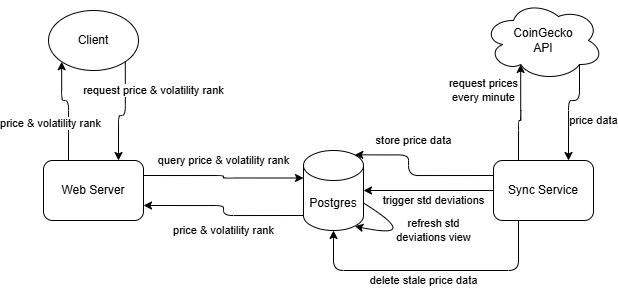

The diagram above was exported from draw.io. Its source (the exported page's mxGraphModel, read from the mxfile embedded in the PNG):
<mxGraphModel dx="1358" dy="704" grid="1" gridSize="10" guides="1" tooltips="1" connect="1" arrows="1" fold="1" page="1" pageScale="1" pageWidth="850" pageHeight="1100" math="0" shadow="0">
  <root>
    <mxCell id="0" />
    <mxCell id="1" parent="0" />
    <mxCell id="jP2e2wgdP1PLZuYK3M4P-20" value="price &amp;amp; volatility rank" style="edgeStyle=orthogonalEdgeStyle;rounded=1;orthogonalLoop=1;jettySize=auto;html=1;exitX=0;exitY=1;exitDx=0;exitDy=-15;exitPerimeter=0;entryX=1;entryY=0.75;entryDx=0;entryDy=0;curved=0;" edge="1" parent="1" source="jP2e2wgdP1PLZuYK3M4P-1" target="jP2e2wgdP1PLZuYK3M4P-8">
      <mxGeometry x="-0.0588" y="-15" relative="1" as="geometry">
        <mxPoint x="-15" y="15" as="offset" />
      </mxGeometry>
    </mxCell>
    <mxCell id="jP2e2wgdP1PLZuYK3M4P-1" value="Postgres" style="shape=cylinder3;whiteSpace=wrap;html=1;boundedLbl=1;backgroundOutline=1;size=15;" vertex="1" parent="1">
      <mxGeometry x="350" y="280" width="60" height="80" as="geometry" />
    </mxCell>
    <mxCell id="jP2e2wgdP1PLZuYK3M4P-17" value="&lt;div&gt;price data&lt;/div&gt;" style="rounded=1;orthogonalLoop=1;jettySize=auto;html=1;exitX=0.8;exitY=0.8;exitDx=0;exitDy=0;exitPerimeter=0;entryX=0.75;entryY=0;entryDx=0;entryDy=0;edgeStyle=orthogonalEdgeStyle;" edge="1" parent="1" source="jP2e2wgdP1PLZuYK3M4P-3" target="jP2e2wgdP1PLZuYK3M4P-4">
      <mxGeometry x="-0.3268" y="24" relative="1" as="geometry">
        <Array as="points">
          <mxPoint x="626" y="230" />
          <mxPoint x="615" y="230" />
        </Array>
        <mxPoint x="14" y="-4" as="offset" />
      </mxGeometry>
    </mxCell>
    <mxCell id="jP2e2wgdP1PLZuYK3M4P-3" value="CoinGecko&lt;div&gt;API&lt;/div&gt;" style="ellipse;shape=cloud;whiteSpace=wrap;html=1;" vertex="1" parent="1">
      <mxGeometry x="530" y="130" width="120" height="80" as="geometry" />
    </mxCell>
    <mxCell id="jP2e2wgdP1PLZuYK3M4P-4" value="Sync Service" style="rounded=1;whiteSpace=wrap;html=1;" vertex="1" parent="1">
      <mxGeometry x="540" y="290" width="100" height="60" as="geometry" />
    </mxCell>
    <mxCell id="jP2e2wgdP1PLZuYK3M4P-7" value="store price data" style="edgeStyle=orthogonalEdgeStyle;rounded=1;orthogonalLoop=1;jettySize=auto;html=1;exitX=0;exitY=0.25;exitDx=0;exitDy=0;entryX=0.855;entryY=0;entryDx=0;entryDy=4.35;entryPerimeter=0;curved=0;" edge="1" parent="1" source="jP2e2wgdP1PLZuYK3M4P-4" target="jP2e2wgdP1PLZuYK3M4P-1">
      <mxGeometry x="0.3253" y="-15" relative="1" as="geometry">
        <Array as="points">
          <mxPoint x="455" y="305" />
          <mxPoint x="455" y="284" />
        </Array>
        <mxPoint x="5" y="1" as="offset" />
      </mxGeometry>
    </mxCell>
    <mxCell id="jP2e2wgdP1PLZuYK3M4P-8" value="Web Server" style="rounded=1;whiteSpace=wrap;html=1;" vertex="1" parent="1">
      <mxGeometry x="90" y="290" width="100" height="60" as="geometry" />
    </mxCell>
    <mxCell id="jP2e2wgdP1PLZuYK3M4P-14" value="refresh std&lt;div&gt;deviations view&lt;/div&gt;" style="endArrow=none;html=1;rounded=1;exitX=0.855;exitY=1;exitDx=0;exitDy=-4.35;exitPerimeter=0;entryX=1;entryY=0;entryDx=0;entryDy=52.5;entryPerimeter=0;edgeStyle=orthogonalEdgeStyle;elbow=horizontal;curved=1;startArrow=classic;startFill=1;endFill=0;" edge="1" parent="1" source="jP2e2wgdP1PLZuYK3M4P-1" target="jP2e2wgdP1PLZuYK3M4P-1">
      <mxGeometry x="-0.0041" y="-14" width="50" height="50" relative="1" as="geometry">
        <mxPoint x="300" y="310" as="sourcePoint" />
        <mxPoint x="350" y="260" as="targetPoint" />
        <Array as="points">
          <mxPoint x="470" y="370" />
        </Array>
        <mxPoint x="3" y="2" as="offset" />
      </mxGeometry>
    </mxCell>
    <mxCell id="jP2e2wgdP1PLZuYK3M4P-23" value="price &amp;amp; volatility rank" style="edgeStyle=orthogonalEdgeStyle;rounded=1;orthogonalLoop=1;jettySize=auto;html=1;exitX=0.25;exitY=0;exitDx=0;exitDy=0;entryX=0;entryY=1;entryDx=0;entryDy=0;curved=0;" edge="1" parent="1" source="jP2e2wgdP1PLZuYK3M4P-8" target="jP2e2wgdP1PLZuYK3M4P-29">
      <mxGeometry x="-0.019" y="24" relative="1" as="geometry">
        <mxPoint x="-15" y="320" as="targetPoint" />
        <Array as="points">
          <mxPoint x="115" y="230" />
          <mxPoint x="108" y="230" />
        </Array>
        <mxPoint x="6" y="15" as="offset" />
      </mxGeometry>
    </mxCell>
    <mxCell id="jP2e2wgdP1PLZuYK3M4P-25" value="request prices&lt;div&gt;every minute&lt;/div&gt;" style="edgeStyle=orthogonalEdgeStyle;rounded=1;orthogonalLoop=1;jettySize=auto;html=1;exitX=0.25;exitY=0;exitDx=0;exitDy=0;entryX=0.31;entryY=0.8;entryDx=0;entryDy=0;entryPerimeter=0;curved=0;" edge="1" parent="1" source="jP2e2wgdP1PLZuYK3M4P-4" target="jP2e2wgdP1PLZuYK3M4P-3">
      <mxGeometry x="0.4706" y="37" relative="1" as="geometry">
        <mxPoint as="offset" />
      </mxGeometry>
    </mxCell>
    <mxCell id="jP2e2wgdP1PLZuYK3M4P-26" value="trigger std deviations" style="edgeStyle=orthogonalEdgeStyle;rounded=1;orthogonalLoop=1;jettySize=auto;html=1;exitX=0;exitY=0.5;exitDx=0;exitDy=0;entryX=1;entryY=0.5;entryDx=0;entryDy=0;entryPerimeter=0;curved=0;" edge="1" parent="1" source="jP2e2wgdP1PLZuYK3M4P-4" target="jP2e2wgdP1PLZuYK3M4P-1">
      <mxGeometry x="-0.0769" y="10" relative="1" as="geometry">
        <mxPoint as="offset" />
      </mxGeometry>
    </mxCell>
    <mxCell id="jP2e2wgdP1PLZuYK3M4P-27" value="query price &amp;amp; volatility rank" style="edgeStyle=orthogonalEdgeStyle;rounded=1;orthogonalLoop=1;jettySize=auto;html=1;exitX=1;exitY=0.25;exitDx=0;exitDy=0;entryX=0;entryY=0;entryDx=0;entryDy=27.5;entryPerimeter=0;curved=0;" edge="1" parent="1" source="jP2e2wgdP1PLZuYK3M4P-8" target="jP2e2wgdP1PLZuYK3M4P-1">
      <mxGeometry x="-0.0151" y="15" relative="1" as="geometry">
        <mxPoint x="-15" y="-15" as="offset" />
      </mxGeometry>
    </mxCell>
    <mxCell id="jP2e2wgdP1PLZuYK3M4P-28" value="delete stale price data" style="edgeStyle=orthogonalEdgeStyle;rounded=1;orthogonalLoop=1;jettySize=auto;html=1;exitX=0.25;exitY=1;exitDx=0;exitDy=0;entryX=0.5;entryY=1;entryDx=0;entryDy=0;entryPerimeter=0;curved=0;" edge="1" parent="1" source="jP2e2wgdP1PLZuYK3M4P-4" target="jP2e2wgdP1PLZuYK3M4P-1">
      <mxGeometry x="0.0547" y="10" relative="1" as="geometry">
        <Array as="points">
          <mxPoint x="565" y="400" />
          <mxPoint x="380" y="400" />
        </Array>
        <mxPoint as="offset" />
      </mxGeometry>
    </mxCell>
    <mxCell id="jP2e2wgdP1PLZuYK3M4P-30" value="request price &amp;amp; volatility rank" style="edgeStyle=orthogonalEdgeStyle;rounded=1;orthogonalLoop=1;jettySize=auto;html=1;exitX=1;exitY=0;exitDx=0;exitDy=0;entryX=0.75;entryY=0;entryDx=0;entryDy=0;curved=0;" edge="1" parent="1" source="jP2e2wgdP1PLZuYK3M4P-29" target="jP2e2wgdP1PLZuYK3M4P-8">
      <mxGeometry x="-0.0376" y="28" relative="1" as="geometry">
        <Array as="points">
          <mxPoint x="172" y="245" />
          <mxPoint x="165" y="245" />
        </Array>
        <mxPoint as="offset" />
      </mxGeometry>
    </mxCell>
    <mxCell id="jP2e2wgdP1PLZuYK3M4P-29" value="Client" style="ellipse;whiteSpace=wrap;html=1;" vertex="1" parent="1">
      <mxGeometry x="95" y="140" width="90" height="60" as="geometry" />
    </mxCell>
  </root>
</mxGraphModel>